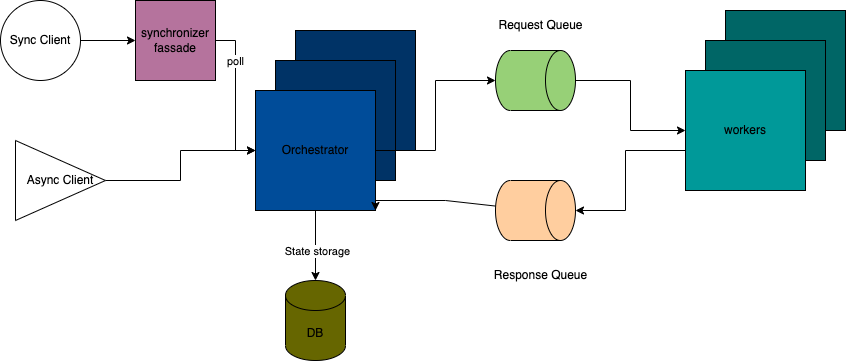

The diagram above was exported from draw.io. Its source (the exported page's mxGraphModel, read from the mxfile embedded in the PNG):
<mxGraphModel dx="1666" dy="852" grid="1" gridSize="10" guides="1" tooltips="1" connect="1" arrows="1" fold="1" page="1" pageScale="1" pageWidth="827" pageHeight="1169" math="0" shadow="0">
  <root>
    <mxCell id="0" />
    <mxCell id="1" parent="0" />
    <mxCell id="2iUlKy2dPk0YCkWgvC0f-58" value="Orchestrator" style="whiteSpace=wrap;html=1;aspect=fixed;fillColor=#003366;" vertex="1" parent="1">
      <mxGeometry x="320" y="100" width="120" height="120" as="geometry" />
    </mxCell>
    <mxCell id="2iUlKy2dPk0YCkWgvC0f-57" value="Orchestrator" style="whiteSpace=wrap;html=1;aspect=fixed;fillColor=#003366;" vertex="1" parent="1">
      <mxGeometry x="300" y="130" width="120" height="120" as="geometry" />
    </mxCell>
    <mxCell id="2iUlKy2dPk0YCkWgvC0f-56" value="workers" style="whiteSpace=wrap;html=1;aspect=fixed;fillColor=#006666;" vertex="1" parent="1">
      <mxGeometry x="750" y="80" width="120" height="120" as="geometry" />
    </mxCell>
    <mxCell id="2iUlKy2dPk0YCkWgvC0f-20" value="workers" style="whiteSpace=wrap;html=1;aspect=fixed;fillColor=#006666;" vertex="1" parent="1">
      <mxGeometry x="730" y="110" width="120" height="120" as="geometry" />
    </mxCell>
    <mxCell id="2iUlKy2dPk0YCkWgvC0f-7" style="edgeStyle=orthogonalEdgeStyle;rounded=0;orthogonalLoop=1;jettySize=auto;html=1;entryX=0.5;entryY=1;entryDx=0;entryDy=0;entryPerimeter=0;" edge="1" parent="1" source="2iUlKy2dPk0YCkWgvC0f-1" target="2iUlKy2dPk0YCkWgvC0f-6">
      <mxGeometry relative="1" as="geometry" />
    </mxCell>
    <mxCell id="2iUlKy2dPk0YCkWgvC0f-59" style="edgeStyle=orthogonalEdgeStyle;rounded=0;orthogonalLoop=1;jettySize=auto;html=1;entryX=0.5;entryY=0;entryDx=0;entryDy=0;entryPerimeter=0;" edge="1" parent="1" source="2iUlKy2dPk0YCkWgvC0f-1" target="2iUlKy2dPk0YCkWgvC0f-12">
      <mxGeometry relative="1" as="geometry" />
    </mxCell>
    <mxCell id="2iUlKy2dPk0YCkWgvC0f-60" value="State storage" style="edgeLabel;html=1;align=center;verticalAlign=middle;resizable=0;points=[];" vertex="1" connectable="0" parent="2iUlKy2dPk0YCkWgvC0f-59">
      <mxGeometry x="0.1429" y="1" relative="1" as="geometry">
        <mxPoint as="offset" />
      </mxGeometry>
    </mxCell>
    <mxCell id="2iUlKy2dPk0YCkWgvC0f-1" value="Orchestrator" style="whiteSpace=wrap;html=1;aspect=fixed;fillColor=#004C99;" vertex="1" parent="1">
      <mxGeometry x="280" y="160" width="120" height="120" as="geometry" />
    </mxCell>
    <mxCell id="2iUlKy2dPk0YCkWgvC0f-10" style="edgeStyle=orthogonalEdgeStyle;rounded=0;orthogonalLoop=1;jettySize=auto;html=1;entryX=0.5;entryY=0;entryDx=0;entryDy=0;entryPerimeter=0;" edge="1" parent="1" source="2iUlKy2dPk0YCkWgvC0f-2" target="2iUlKy2dPk0YCkWgvC0f-9">
      <mxGeometry relative="1" as="geometry">
        <Array as="points">
          <mxPoint x="650" y="220" />
          <mxPoint x="650" y="280" />
        </Array>
      </mxGeometry>
    </mxCell>
    <mxCell id="2iUlKy2dPk0YCkWgvC0f-2" value="workers" style="whiteSpace=wrap;html=1;aspect=fixed;fillColor=#009999;" vertex="1" parent="1">
      <mxGeometry x="710" y="140" width="120" height="120" as="geometry" />
    </mxCell>
    <mxCell id="2iUlKy2dPk0YCkWgvC0f-4" style="edgeStyle=orthogonalEdgeStyle;rounded=0;orthogonalLoop=1;jettySize=auto;html=1;entryX=0;entryY=0.5;entryDx=0;entryDy=0;" edge="1" parent="1" source="2iUlKy2dPk0YCkWgvC0f-3" target="2iUlKy2dPk0YCkWgvC0f-17">
      <mxGeometry relative="1" as="geometry" />
    </mxCell>
    <mxCell id="2iUlKy2dPk0YCkWgvC0f-3" value="Sync Client" style="ellipse;whiteSpace=wrap;html=1;aspect=fixed;" vertex="1" parent="1">
      <mxGeometry x="25" y="70" width="80" height="80" as="geometry" />
    </mxCell>
    <mxCell id="2iUlKy2dPk0YCkWgvC0f-8" style="edgeStyle=orthogonalEdgeStyle;rounded=0;orthogonalLoop=1;jettySize=auto;html=1;entryX=0;entryY=0.5;entryDx=0;entryDy=0;" edge="1" parent="1" source="2iUlKy2dPk0YCkWgvC0f-6" target="2iUlKy2dPk0YCkWgvC0f-2">
      <mxGeometry relative="1" as="geometry" />
    </mxCell>
    <mxCell id="2iUlKy2dPk0YCkWgvC0f-6" value="" style="shape=cylinder3;whiteSpace=wrap;html=1;boundedLbl=1;backgroundOutline=1;size=15;rotation=90;fillColor=#97D077;" vertex="1" parent="1">
      <mxGeometry x="530" y="110" width="60" height="80" as="geometry" />
    </mxCell>
    <mxCell id="2iUlKy2dPk0YCkWgvC0f-11" style="edgeStyle=orthogonalEdgeStyle;rounded=0;orthogonalLoop=1;jettySize=auto;html=1;entryX=1;entryY=1;entryDx=0;entryDy=0;" edge="1" parent="1" source="2iUlKy2dPk0YCkWgvC0f-9" target="2iUlKy2dPk0YCkWgvC0f-1">
      <mxGeometry relative="1" as="geometry">
        <mxPoint x="470" y="300" as="targetPoint" />
        <Array as="points">
          <mxPoint x="470" y="270" />
          <mxPoint x="400" y="270" />
        </Array>
      </mxGeometry>
    </mxCell>
    <mxCell id="2iUlKy2dPk0YCkWgvC0f-9" value="" style="shape=cylinder3;whiteSpace=wrap;html=1;boundedLbl=1;backgroundOutline=1;size=15;rotation=90;fillColor=#FFCE9F;" vertex="1" parent="1">
      <mxGeometry x="530" y="240" width="60" height="80" as="geometry" />
    </mxCell>
    <mxCell id="2iUlKy2dPk0YCkWgvC0f-12" value="DB" style="shape=cylinder3;whiteSpace=wrap;html=1;boundedLbl=1;backgroundOutline=1;size=15;fillColor=#666600;" vertex="1" parent="1">
      <mxGeometry x="310" y="350" width="60" height="80" as="geometry" />
    </mxCell>
    <mxCell id="2iUlKy2dPk0YCkWgvC0f-18" style="edgeStyle=orthogonalEdgeStyle;rounded=0;orthogonalLoop=1;jettySize=auto;html=1;entryX=0;entryY=0.5;entryDx=0;entryDy=0;" edge="1" parent="1" source="2iUlKy2dPk0YCkWgvC0f-17" target="2iUlKy2dPk0YCkWgvC0f-1">
      <mxGeometry relative="1" as="geometry" />
    </mxCell>
    <mxCell id="2iUlKy2dPk0YCkWgvC0f-19" value="poll" style="edgeLabel;html=1;align=center;verticalAlign=middle;resizable=0;points=[];" vertex="1" connectable="0" parent="2iUlKy2dPk0YCkWgvC0f-18">
      <mxGeometry x="-0.4667" y="-1" relative="1" as="geometry">
        <mxPoint as="offset" />
      </mxGeometry>
    </mxCell>
    <mxCell id="2iUlKy2dPk0YCkWgvC0f-17" value="synchronizer&lt;br&gt;fassade" style="whiteSpace=wrap;html=1;aspect=fixed;fillColor=#B5739D;" vertex="1" parent="1">
      <mxGeometry x="160" y="70" width="80" height="80" as="geometry" />
    </mxCell>
    <mxCell id="2iUlKy2dPk0YCkWgvC0f-53" style="edgeStyle=orthogonalEdgeStyle;rounded=0;orthogonalLoop=1;jettySize=auto;html=1;entryX=0;entryY=0.5;entryDx=0;entryDy=0;" edge="1" parent="1" source="2iUlKy2dPk0YCkWgvC0f-52" target="2iUlKy2dPk0YCkWgvC0f-1">
      <mxGeometry relative="1" as="geometry" />
    </mxCell>
    <mxCell id="2iUlKy2dPk0YCkWgvC0f-52" value="Async Client" style="triangle;whiteSpace=wrap;html=1;" vertex="1" parent="1">
      <mxGeometry x="40" y="210" width="90" height="80" as="geometry" />
    </mxCell>
    <mxCell id="2iUlKy2dPk0YCkWgvC0f-54" value="Request Queue" style="text;html=1;align=center;verticalAlign=middle;resizable=0;points=[];autosize=1;strokeColor=none;fillColor=none;" vertex="1" parent="1">
      <mxGeometry x="510" y="80" width="110" height="30" as="geometry" />
    </mxCell>
    <mxCell id="2iUlKy2dPk0YCkWgvC0f-55" value="Response Queue" style="text;html=1;align=center;verticalAlign=middle;resizable=0;points=[];autosize=1;strokeColor=none;fillColor=none;" vertex="1" parent="1">
      <mxGeometry x="505" y="330" width="120" height="30" as="geometry" />
    </mxCell>
  </root>
</mxGraphModel>